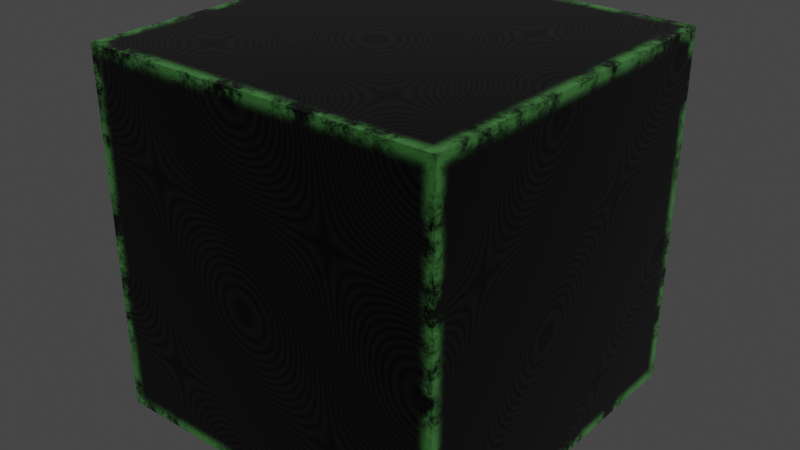 # Source: edges_material.blend  (saved by Blender 2.90.8; exported with 4.5.12 LTS)
import bpy
from mathutils import Matrix  # noqa: F401  (used for matrix-valued properties, if any)

bpy.ops.wm.read_factory_settings(use_empty=True)
scene = bpy.context.scene
scene.name = 'Scene'

# ---- collections
col_collection = bpy.data.collections.new('Collection'); scene.collection.children.link(col_collection)

# ---- materials (node trees are filled in below, after node groups)
mat_material_001 = bpy.data.materials.new('Material.001')

# ---- node groups
ng_nodegroup_001 = bpy.data.node_groups.new('NodeGroup.001', 'ShaderNodeTree')
_s = ng_nodegroup_001.interface.new_socket(name='BSDF', in_out='OUTPUT', socket_type='NodeSocketShader')
_N = ng_nodegroup_001.nodes; _L = ng_nodegroup_001.links
n0 = _N.new('ShaderNodeTexMagic'); n0.name = 'Magic Texture'; n0.location = (-229, -94)
n0.turbulence_depth = 4
n0.inputs[1].default_value = 1.2
n0.inputs[2].default_value = 38.0
n1 = _N.new('NodeGroupInput'); n1.name = 'Group Input'; n1.location = (-429, 0)
n2 = _N.new('NodeGroupOutput'); n2.name = 'Group Output'; n2.location = (519, 0)
n3 = _N.new('ShaderNodeBsdfPrincipled'); n3.name = 'Principled BSDF.001'; n3.location = (229, 94)
n3.distribution = 'GGX'
n3.subsurface_method = 'BURLEY'
n3.inputs[0].default_value = (0.0, 0.0, 0.0, 1.0)
n3.inputs[1].default_value = 0.5
n3.inputs[2].default_value = 0.06364
n3.inputs[3].default_value = 1.45
n3.inputs[15].default_value = 1.0
n3.inputs[19].default_value = 0.25
n3.inputs[27].default_value = (0.0, 0.0, 0.0, 1.0)
n3.inputs[28].default_value = 1.0
_L.new(n3.outputs[0], n2.inputs[0])
_L.new(n0.outputs[0], n3.inputs[13])
n2.is_active_output = True
ng_nodegroup = bpy.data.node_groups.new('NodeGroup', 'ShaderNodeTree')
_s = ng_nodegroup.interface.new_socket(name='BSDF', in_out='OUTPUT', socket_type='NodeSocketShader')
_N = ng_nodegroup.nodes; _L = ng_nodegroup.links
n0 = _N.new('ShaderNodeValToRGB'); n0.name = 'ColorRamp'; n0.location = (-40, -6)
while len(n0.color_ramp.elements) > 1: n0.color_ramp.elements.remove(n0.color_ramp.elements[-1])
n0.color_ramp.elements[0].position = 0.0; n0.color_ramp.elements[0].color = (0.0, 0.0, 0.0, 1.0)
_e = n0.color_ramp.elements.new(1.0); _e.color = (0.01268, 0.1021, 0.009417, 1.0)
n1 = _N.new('ShaderNodeTexNoise'); n1.name = 'Noise Texture'; n1.location = (-341, -59)
n1.inputs[2].default_value = 5.8
n1.inputs[3].default_value = 16.0
n1.inputs[4].default_value = 1.0
n1.inputs[8].default_value = 32.5
n2 = _N.new('NodeGroupInput'); n2.name = 'Group Input'; n2.location = (-541, 0)
n3 = _N.new('NodeGroupOutput'); n3.name = 'Group Output'; n3.location = (875, 16)
n4 = _N.new('ShaderNodeBsdfPrincipled'); n4.name = 'Principled BSDF'; n4.location = (539, 187)
n4.distribution = 'GGX'
n4.subsurface_method = 'BURLEY'
n4.inputs[1].default_value = 0.5273
n4.inputs[2].default_value = 1.0
n4.inputs[3].default_value = 1.45
n4.inputs[27].default_value = (0.0, 0.0, 0.0, 1.0)
n4.inputs[28].default_value = 1.0
n5 = _N.new('ShaderNodeBump'); n5.name = 'Bump'; n5.location = (318, -183)
n5.inputs[1].default_value = 1.0
n5.inputs[2].default_value = 1.0
_L.new(n4.outputs[0], n3.inputs[0])
_L.new(n0.outputs[0], n4.inputs[0])
_L.new(n5.outputs[0], n4.inputs[5])
_L.new(n0.outputs[0], n5.inputs[3])
_L.new(n1.outputs[1], n0.inputs[0])
n3.is_active_output = True

# ---- material node trees
mat_material_001.use_nodes = True; mat_material_001.node_tree.nodes.clear()
_N = mat_material_001.node_tree.nodes; _L = mat_material_001.node_tree.links
n0 = _N.new('ShaderNodeOutputMaterial'); n0.name = 'Material Output'; n0.location = (727, 225)
n1 = _N.new('ShaderNodeTexCoord'); n1.name = 'Texture Coordinate'; n1.location = (-1193, 269)
n2 = _N.new('NodeReroute'); n2.name = 'Reroute'; n2.location = (-912, 192)
n2.width = 16
n2.socket_idname = 'NodeSocketVector'
n3 = _N.new('ShaderNodeBevel'); n3.name = 'Bevel'; n3.location = (-821, 359)
n3.samples = 2
n3.inputs[0].default_value = 0.09
n4 = _N.new('ShaderNodeVectorMath'); n4.name = 'Vector Math'; n4.location = (-619, 325)
n4.operation = 'SUBTRACT'
n5 = _N.new('ShaderNodeVectorMath'); n5.name = 'Vector Math.001'; n5.location = (-399, 320)
n5.operation = 'LENGTH'
n6 = _N.new('ShaderNodeValToRGB'); n6.name = 'ColorRamp'; n6.location = (-74, 339)
while len(n6.color_ramp.elements) > 1: n6.color_ramp.elements.remove(n6.color_ramp.elements[-1])
n6.color_ramp.elements[0].position = 0.0; n6.color_ramp.elements[0].color = (0.0, 0.0, 0.0, 1.0)
_e = n6.color_ramp.elements.new(0.1409); _e.color = (1.0, 1.0, 1.0, 1.0)
n7 = _N.new('ShaderNodeTexNoise'); n7.name = 'Noise Texture'; n7.location = (-301, 686)
n7.noise_dimensions = '4D'
n7.inputs[1].default_value = 5.0
n7.inputs[3].default_value = 16.0
n7.inputs[4].default_value = 0.7917
n8 = _N.new('ShaderNodeMath'); n8.name = 'Math'; n8.location = (272, 362)
n8.operation = 'MULTIPLY'
n8.inputs[2].default_value = 0.0
n9 = _N.new('ShaderNodeValToRGB'); n9.name = 'ColorRamp.001'; n9.location = (-117, 688)
while len(n9.color_ramp.elements) > 1: n9.color_ramp.elements.remove(n9.color_ramp.elements[-1])
n9.color_ramp.elements[0].position = 0.4545; n9.color_ramp.elements[0].color = (0.0, 0.0, 0.0, 1.0)
_e = n9.color_ramp.elements.new(0.5364); _e.color = (1.0, 1.0, 1.0, 1.0)
n10 = _N.new('ShaderNodeMixShader'); n10.name = 'Mix Shader'; n10.location = (492, 178)
n11 = _N.new('ShaderNodeGroup'); n11.name = 'Group.001'; n11.location = (193, 48)
n11.node_tree = ng_nodegroup_001
n12 = _N.new('ShaderNodeGroup'); n12.name = 'Group'; n12.location = (190, -63)
n12.node_tree = ng_nodegroup
_L.new(n2.outputs[0], n3.inputs[1])
_L.new(n4.outputs[0], n5.inputs[0])
_L.new(n1.outputs[1], n2.inputs[0])
_L.new(n2.outputs[0], n4.inputs[1])
_L.new(n3.outputs[0], n4.inputs[0])
_L.new(n5.outputs[1], n6.inputs[0])
_L.new(n12.outputs[0], n10.inputs[2])
_L.new(n11.outputs[0], n10.inputs[1])
_L.new(n6.outputs[0], n8.inputs[0])
_L.new(n7.outputs[0], n9.inputs[0])
_L.new(n8.outputs[0], n10.inputs[0])
_L.new(n9.outputs[0], n8.inputs[1])
_L.new(n10.outputs[0], n0.inputs[0])
n0.is_active_output = True

# ---- world
world_world = bpy.data.worlds.new('World'); scene.world = world_world
world_world.use_nodes = True; world_world.node_tree.nodes.clear()
_N = world_world.node_tree.nodes; _L = world_world.node_tree.links
n0 = _N.new('ShaderNodeOutputWorld'); n0.name = 'World Output'; n0.location = (300, 300)
n1 = _N.new('ShaderNodeBackground'); n1.name = 'Background'; n1.location = (10, 300)
n1.inputs[0].default_value = (0.05088, 0.05088, 0.05088, 1.0)
_L.new(n1.outputs[0], n0.inputs[0])
n0.is_active_output = True
world_world.color = (0.05088, 0.05088, 0.05088)
world_world.use_sun_shadow = False
world_world.sun_shadow_jitter_overblur = 0.0

# ---- lights
light_sun = bpy.data.lights.new('Sun', 'SUN')
light_sun.transmission_factor = 0.0
light_sun.energy = 30.0
light_sun.shadow_soft_size = 0.125

# ---- meshes
me_cube_001 = bpy.data.meshes.new('Cube.001')
me_cube_001.from_pydata([(-1.0, -1.0, -1.0), (-1.0, -1.0, 1.0), (-1.0, 1.0, -1.0), (-1.0, 1.0, 1.0), (1.0, -1.0, -1.0), (1.0, -1.0, 1.0), (1.0, 1.0, -1.0), (1.0, 1.0, 1.0)], [], [(0, 1, 3, 2), (2, 3, 7, 6), (6, 7, 5, 4), (4, 5, 1, 0), (2, 6, 4, 0), (7, 3, 1, 5)])
_uv = me_cube_001.uv_layers.new(name='UVMap')
_uv.uv.foreach_set('vector', [0.375, 0.0, 0.625, 0.0, 0.625, 0.25, 0.375, 0.25, 0.375, 0.25, 0.625, 0.25, 0.625, 0.5, 0.375, 0.5, 0.375, 0.5, 0.625, 0.5, 0.625, 0.75, 0.375, 0.75, 0.375, 0.75, 0.625, 0.75, 0.625, 1.0, 0.375, 1.0, 0.125, 0.5, 0.375, 0.5, 0.375, 0.75, 0.125, 0.75, 0.625, 0.5, 0.875, 0.5, 0.875, 0.75, 0.625, 0.75])
me_cube_001.materials.append(mat_material_001)
me_cube_001.use_remesh_fix_poles = True
me_cube_001.use_remesh_preserve_attributes = False
me_cube_001.use_mirror_vertex_groups = False
me_cube_001.update()

# ---- objects
ob_cube = bpy.data.objects.new('Cube', me_cube_001)
ob_sun = bpy.data.objects.new('Sun', light_sun)

# ---- transforms, parenting, visibility, modifiers, constraints
ob_cube.location = (0.0, 0.0, 0.0)
ob_cube.lineart.crease_threshold = 0.0
ob_sun.location = (-3.66, -0.1623, 1.845)
ob_sun.rotation_euler = (0.5932, 0.4077, 0.4078)
ob_sun.lineart.crease_threshold = 0.0

# ---- collection membership
col_collection.objects.link(ob_cube)
col_collection.objects.link(ob_sun)

# ---- scene / render settings (as saved in the file)
scene.frame_start = 1; scene.frame_end = 250; scene.frame_set(1)
scene.render.engine = 'CYCLES'
scene.cycles.feature_set = 'EXPERIMENTAL'
scene.cycles.use_denoising = False
scene.cycles.samples = 128
scene.cycles.sampling_pattern = 'TABULATED_SOBOL'
scene.cycles.use_adaptive_sampling = False
scene.cycles.use_light_tree = False
scene.eevee.use_gtao = True
scene.eevee.use_raytracing = True
scene.view_settings.view_transform = 'Filmic'
bpy.context.view_layer.update()

# ---- added for rendering (the .blend has no active camera): camera
cam_auto = bpy.data.cameras.new('AutoCamera')
cam_auto.lens = 50.0
cam_auto.sensor_width = 36.0
cam_auto.clip_end = 1000.0
ob_auto_camera = bpy.data.objects.new('AutoCamera', cam_auto)
scene.collection.objects.link(ob_auto_camera)
ob_auto_camera.location = (3.20507, -3.84609, 2.56406)
ob_auto_camera.rotation_euler = (1.09748, -7.21219e-08, 0.694738)
scene.camera = ob_auto_camera
bpy.context.view_layer.update()
